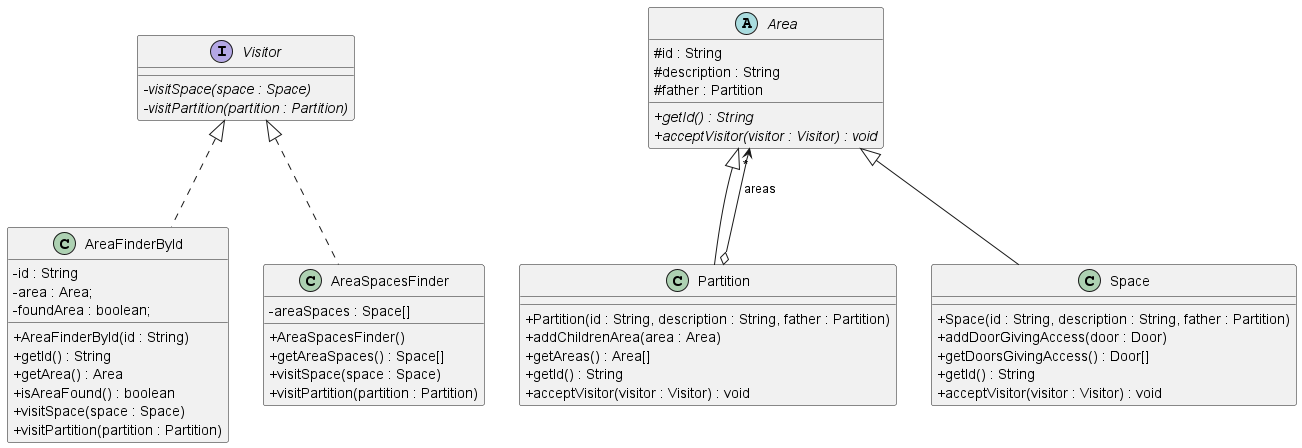

The diagram above was rendered by PlantUML. Its source (embedded in the PNG):
@startuml
'https://plantuml.com/class-diagram
skinparam classAttributeIconSize 0

interface Visitor{
    - {abstract} visitSpace(space : Space)
    - {abstract} visitPartition(partition : Partition)
}

class AreaFinderById implements Visitor{
    -id : String
    -area : Area;
    -foundArea : boolean;
    +AreaFinderById(id : String)
    +getId() : String
    +getArea() : Area
    +isAreaFound() : boolean
    +visitSpace(space : Space)
    +visitPartition(partition : Partition)
}

class AreaSpacesFinder implements Visitor{
    -areaSpaces : Space[]
    +AreaSpacesFinder()
    +getAreaSpaces() : Space[]
    +visitSpace(space : Space)
    +visitPartition(partition : Partition)

}



abstract class Area {
# id : String
# description : String
# father : Partition
+ {abstract} getId() : String
+ {abstract} acceptVisitor(visitor : Visitor) : void
}

class Partition extends Area{
+ Partition(id : String, description : String, father : Partition)
+ addChildrenArea(area : Area)
+ getAreas() : Area[]
+ getId() : String
+ acceptVisitor(visitor : Visitor) : void
}

Partition o--> "*" Area : areas

class Space extends Area{
+ Space(id : String, description : String, father : Partition)
+ addDoorGivingAccess(door : Door)
+ getDoorsGivingAccess() : Door[]
+ getId() : String
+ acceptVisitor(visitor : Visitor) : void
}

@enduml